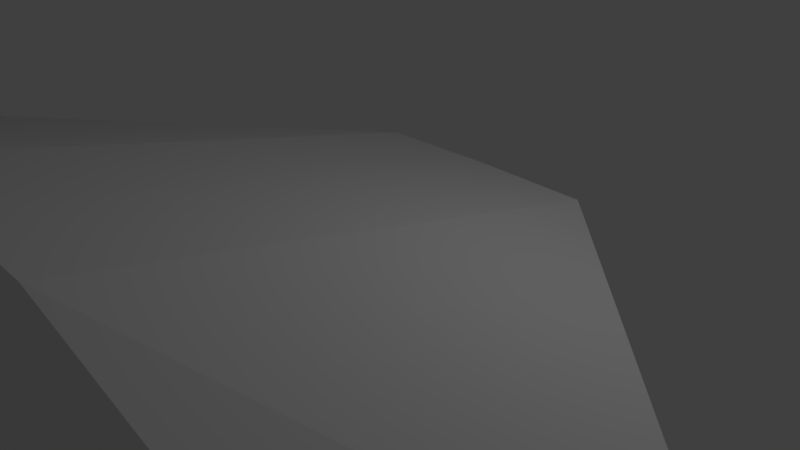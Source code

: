 # Source: cobra3_cleaned3_textured.blend  (saved by Blender 2.79.0; exported with 4.5.12 LTS)
import bpy
from mathutils import Matrix  # noqa: F401  (used for matrix-valued properties, if any)

bpy.ops.wm.read_factory_settings(use_empty=True)
scene = bpy.context.scene
scene.name = 'Scene'

# ---- collections
col_collection_1 = bpy.data.collections.new('Collection 1'); scene.collection.children.link(col_collection_1)

# ---- materials (node trees are filled in below, after node groups)
mat_cobra3_redux_auv_cobra3_redux_png = bpy.data.materials.new('cobra3_redux_auv_cobra3_redux_png')
mat_cobra3_redux_auv_cobra3_redux_png.alpha_threshold = 0.0
mat_cobra3_redux_auv_cobra3_redux_png.use_transparent_shadow = False
mat_cobra3_redux_auv_cobra3_redux_png.specular_color = (0.5, 0.5, 0.5)
mat_cobra3_redux_auv_cobra3_redux_png.roughness = 0.5

# ---- material node trees

# ---- world
world_world = bpy.data.worlds.new('World'); scene.world = world_world
world_world.color = (0.05088, 0.05088, 0.05088)
world_world.use_sun_shadow = False
world_world.sun_shadow_jitter_overblur = 0.0
world_world.cycles.sampling_method = 'MANUAL'

# ---- cameras
cam_camera = bpy.data.cameras.new('Camera')
cam_camera.clip_end = 100.0
cam_camera.lens = 35.0
cam_camera.sensor_width = 32.0
cam_camera.sensor_height = 18.0
cam_camera.ortho_scale = 7.314
cam_camera.dof.focus_distance = 0.0
cam_camera.dof.aperture_fstop = 128.0

# ---- lights
light_lamp = bpy.data.lights.new('Lamp', 'POINT')
light_lamp.transmission_factor = 0.0
light_lamp.cutoff_distance = 30.0
light_lamp.energy = 100.0
light_lamp.shadow_buffer_clip_start = 1.001
light_lamp.shadow_soft_size = 0.1
light_lamp.shadow_maximum_resolution = 0.006
light_lamp.use_absolute_resolution = True

# ---- meshes
me_cobra3_redux = bpy.data.meshes.new('cobra3_redux')
me_cobra3_redux.from_pydata([(0.1115, 0.1547, 0.04365), (0.1594, -0.4536, 0.2087), (0.6494, -0.4536, 0.08874), (0.5994, -0.2586, 0.08874), (0.4394, -0.4536, -0.04126), (0.1844, -0.4783, 0.09913), (0.2864, -0.4783, 0.008054), (0.1262, -0.4783, -0.01017), (0.1594, 0.1964, 0.06375), (0.1115, 0.05215, 0.05793), (0.09387, -0.04074, 0.05793), (-3.12e-08, -0.1286, -0.09125), (-0.1115, 0.1547, 0.04365), (-0.1594, -0.4536, 0.2087), (-0.6494, -0.4536, 0.08874), (-0.5994, -0.2586, 0.08874), (-0.4394, -0.4536, -0.04126), (-5.961e-08, -0.4536, -0.09125), (-0.1844, -0.4783, 0.09913), (-0.2864, -0.4783, 0.008054), (-0.1262, -0.4783, -0.01017), (-3.338e-08, -0.4536, 0.2087), (1.116e-08, 0.2006, 0.06391), (-0.1594, 0.1964, 0.06375), (-2.146e-08, -0.0531, -0.05545), (5.615e-09, 0.1574, 0.04375), (-0.1115, 0.05215, 0.05793), (-2.918e-08, -0.1556, -0.04117), (-2.099e-09, 0.05489, 0.05803), (-0.09387, -0.04074, 0.05793), (-2.642e-08, -0.1857, 0.02041), (-1.022e-08, -0.03799, 0.05803)], [], [(1, 2, 3), (4, 11, 8), (4, 8, 3), (3, 8, 1), (2, 4, 3), (2, 1, 4), (1, 7, 5), (17, 11, 4), (6, 5, 7), (17, 6, 7), (1, 6, 4), (1, 17, 7), (17, 4, 6), (1, 5, 6), (21, 1, 8, 22), (21, 17, 1), (24, 0, 8, 11), (0, 25, 22, 8), (25, 0, 9, 28), (0, 24, 27, 9), (28, 9, 10, 31), (9, 27, 30, 10), (10, 30, 31), (13, 15, 14), (16, 23, 11), (16, 15, 23), (15, 13, 23), (14, 15, 16), (14, 16, 13), (13, 18, 20), (17, 16, 11), (19, 20, 18), (17, 20, 19), (13, 16, 19), (13, 20, 17), (17, 19, 16), (13, 19, 18), (21, 22, 23, 13), (21, 13, 17), (24, 11, 23, 12), (12, 23, 22, 25), (25, 28, 26, 12), (12, 26, 27, 24), (28, 31, 29, 26), (26, 29, 30, 27), (29, 31, 30)])
_uv = me_cobra3_redux.uv_layers.new(name='cobra3_redux-mesh-map-0')
_uv.uv.foreach_set('vector', [0.1583, 0.6139, 0.424, 0.5167, 0.4353, 0.6359, 0.2922, 0.4651, 0.06857, 0.25, 0.2294, 0.05552, 0.2922, 0.4651, 0.2294, 0.05552, 0.4353, 0.3879, 0.4353, 0.6359, 0.2662, 0.9714, 0.1583, 0.6139, 0.424, 0.5167, 0.2922, 0.4651, 0.4353, 0.3879, 0.424, 0.5167, 0.1583, 0.6139, 0.2922, 0.4651, 0.1583, 0.6139, 0.127, 0.4963, 0.1651, 0.5508, 0.04745, 0.4533, 0.06857, 0.25, 0.2922, 0.4651, 0.2135, 0.4983, 0.1651, 0.5508, 0.127, 0.4963, 0.04745, 0.4533, 0.2135, 0.4983, 0.127, 0.4963, 0.1583, 0.6139, 0.2135, 0.4983, 0.2922, 0.4651, 0.1583, 0.6139, 0.04745, 0.4533, 0.127, 0.4963, 0.04745, 0.4533, 0.2922, 0.4651, 0.2135, 0.4983, 0.1583, 0.6139, 0.1651, 0.5508, 0.2135, 0.4983, 0.06942, 0.6317, 0.1583, 0.6139, 0.2662, 0.9714, 0.1793, 0.9999, 0.06942, 0.6317, 0.04745, 0.4533, 0.1583, 0.6139, 0.08307, 0.1985, 0.1898, 0.0764, 0.2294, 0.05552, 0.06857, 0.25, 0.1898, 0.0764, 0.1214, 0.02231, 0.1364, 0.0001319, 0.2294, 0.05552, 0.1214, 0.02231, 0.1898, 0.0764, 0.1152, 0.1096, 0.07819, 0.05983, 0.1898, 0.0764, 0.08307, 0.1985, 0.02981, 0.2038, 0.1152, 0.1096, 0.07819, 0.05983, 0.1152, 0.1096, 0.07307, 0.1253, 0.03839, 0.09625, 0.1152, 0.1096, 0.02981, 0.2038, 0.0001319, 0.1751, 0.07307, 0.1253, 0.07307, 0.1253, 0.0001319, 0.1751, 0.03839, 0.09625, 0.7126, 0.6139, 0.4356, 0.6359, 0.4469, 0.5167, 0.5786, 0.4651, 0.6414, 0.05552, 0.8023, 0.25, 0.5786, 0.4651, 0.4356, 0.3879, 0.6414, 0.05552, 0.4356, 0.6359, 0.7126, 0.6139, 0.6046, 0.9714, 0.4469, 0.5167, 0.4356, 0.3879, 0.5786, 0.4651, 0.4469, 0.5167, 0.5786, 0.4651, 0.7126, 0.6139, 0.7126, 0.6139, 0.7057, 0.5508, 0.7439, 0.4963, 0.8234, 0.4533, 0.5786, 0.4651, 0.8023, 0.25, 0.6574, 0.4983, 0.7439, 0.4963, 0.7057, 0.5508, 0.8234, 0.4533, 0.7439, 0.4963, 0.6574, 0.4983, 0.7126, 0.6139, 0.5786, 0.4651, 0.6574, 0.4983, 0.7126, 0.6139, 0.7439, 0.4963, 0.8234, 0.4533, 0.8234, 0.4533, 0.6574, 0.4983, 0.5786, 0.4651, 0.7126, 0.6139, 0.6574, 0.4983, 0.7057, 0.5508, 0.8014, 0.6317, 0.6915, 0.9999, 0.6046, 0.9714, 0.7126, 0.6139, 0.8014, 0.6317, 0.7126, 0.6139, 0.8234, 0.4533, 0.7878, 0.1985, 0.8023, 0.25, 0.6414, 0.05552, 0.6811, 0.0764, 0.6811, 0.0764, 0.6414, 0.05552, 0.7345, 0.0001319, 0.7494, 0.02231, 0.7494, 0.02231, 0.7927, 0.05983, 0.7557, 0.1096, 0.6811, 0.0764, 0.6811, 0.0764, 0.7557, 0.1096, 0.841, 0.2038, 0.7878, 0.1985, 0.7927, 0.05983, 0.8325, 0.09625, 0.7978, 0.1253, 0.7557, 0.1096, 0.7557, 0.1096, 0.7978, 0.1253, 0.8707, 0.1751, 0.841, 0.2038, 0.7978, 0.1253, 0.8325, 0.09625, 0.8707, 0.1751])
me_cobra3_redux.materials.append(mat_cobra3_redux_auv_cobra3_redux_png)
me_cobra3_redux.use_remesh_preserve_volume = False
me_cobra3_redux.use_remesh_preserve_attributes = False
me_cobra3_redux.use_mirror_vertex_groups = False
me_cobra3_redux.update()

# ---- objects
ob_cobra3_redux = bpy.data.objects.new('cobra3_redux', me_cobra3_redux)
ob_lamp = bpy.data.objects.new('Lamp', light_lamp)
ob_camera = bpy.data.objects.new('Camera', cam_camera)

# ---- transforms, parenting, visibility, modifiers, constraints
ob_cobra3_redux.location = (0.0, 0.0, 0.0)
ob_cobra3_redux.scale = (10.53, 10.53, 10.53)
ob_cobra3_redux.lineart.crease_threshold = 0.0
ob_lamp.location = (4.076, 1.005, 5.904)
ob_lamp.rotation_euler = (0.6503, 0.05522, 1.866)
ob_lamp.lock_rotations_4d = False
ob_lamp.empty_display_type = 'ARROWS'
ob_lamp.color = (0.0, 0.0, 0.0, 0.0)
ob_lamp.lineart.crease_threshold = 0.0
ob_camera.location = (7.481, -6.508, 5.344)
ob_camera.rotation_euler = (1.109, 0.0, 0.8149)
ob_camera.lock_rotations_4d = False
ob_camera.empty_display_type = 'ARROWS'
ob_camera.color = (0.0, 0.0, 0.0, 0.0)
ob_camera.display_type = 'WIRE'
ob_camera.lineart.crease_threshold = 0.0

# ---- collection membership
col_collection_1.objects.link(ob_cobra3_redux)
col_collection_1.objects.link(ob_lamp)
col_collection_1.objects.link(ob_camera)

# ---- scene / render settings (as saved in the file)
scene.camera = ob_camera
scene.frame_start = 1; scene.frame_end = 250; scene.frame_set(1)
scene.render.engine = 'BLENDER_EEVEE_NEXT'
scene.render.resolution_percentage = 50
scene.render.dither_intensity = 0.0
scene.cycles.use_denoising = False
scene.cycles.samples = 128
scene.cycles.sampling_pattern = 'TABULATED_SOBOL'
scene.cycles.use_adaptive_sampling = False
scene.cycles.use_light_tree = False
scene.cycles.blur_glossy = 0.0
scene.cycles.sample_clamp_indirect = 0.0
scene.view_settings.view_transform = 'Standard'
bpy.context.view_layer.update()
